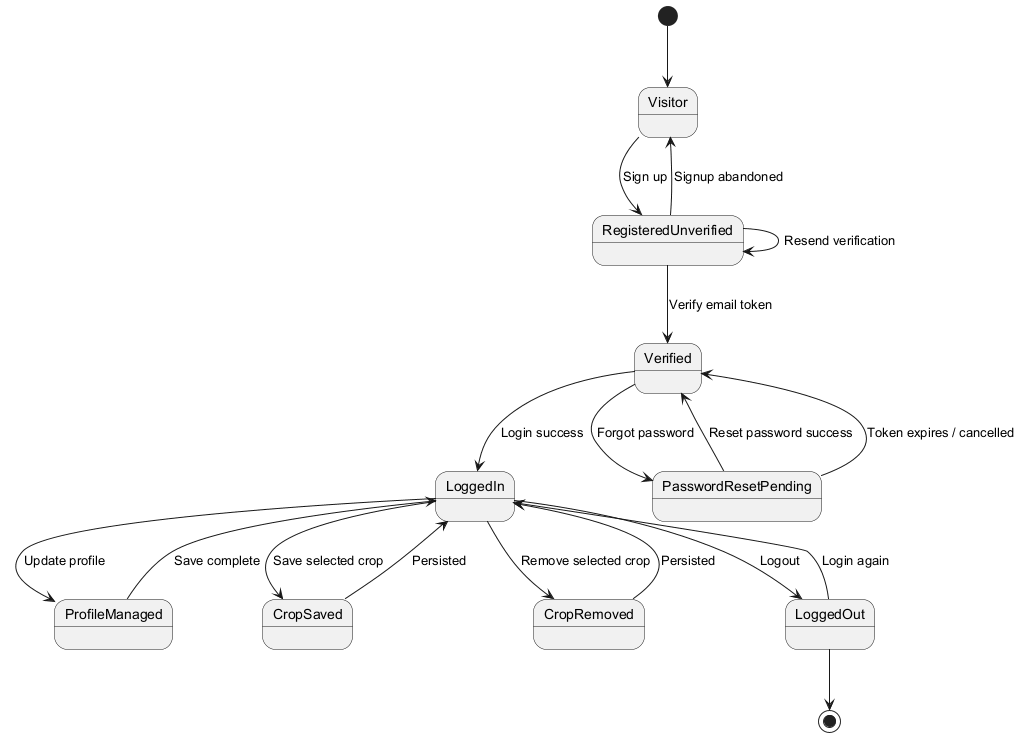

The diagram above was rendered by PlantUML. Its source (embedded in the PNG):
@startuml
[*] --> Visitor

Visitor --> RegisteredUnverified : Sign up
RegisteredUnverified --> Verified : Verify email token
RegisteredUnverified --> RegisteredUnverified : Resend verification
RegisteredUnverified --> Visitor : Signup abandoned

Verified --> LoggedIn : Login success
Verified --> PasswordResetPending : Forgot password

PasswordResetPending --> Verified : Reset password success
PasswordResetPending --> Verified : Token expires / cancelled

LoggedIn --> ProfileManaged : Update profile
ProfileManaged --> LoggedIn : Save complete

LoggedIn --> CropSaved : Save selected crop
CropSaved --> LoggedIn : Persisted

LoggedIn --> CropRemoved : Remove selected crop
CropRemoved --> LoggedIn : Persisted

LoggedIn --> LoggedOut : Logout
LoggedOut --> LoggedIn : Login again
LoggedOut --> [*]
@enduml